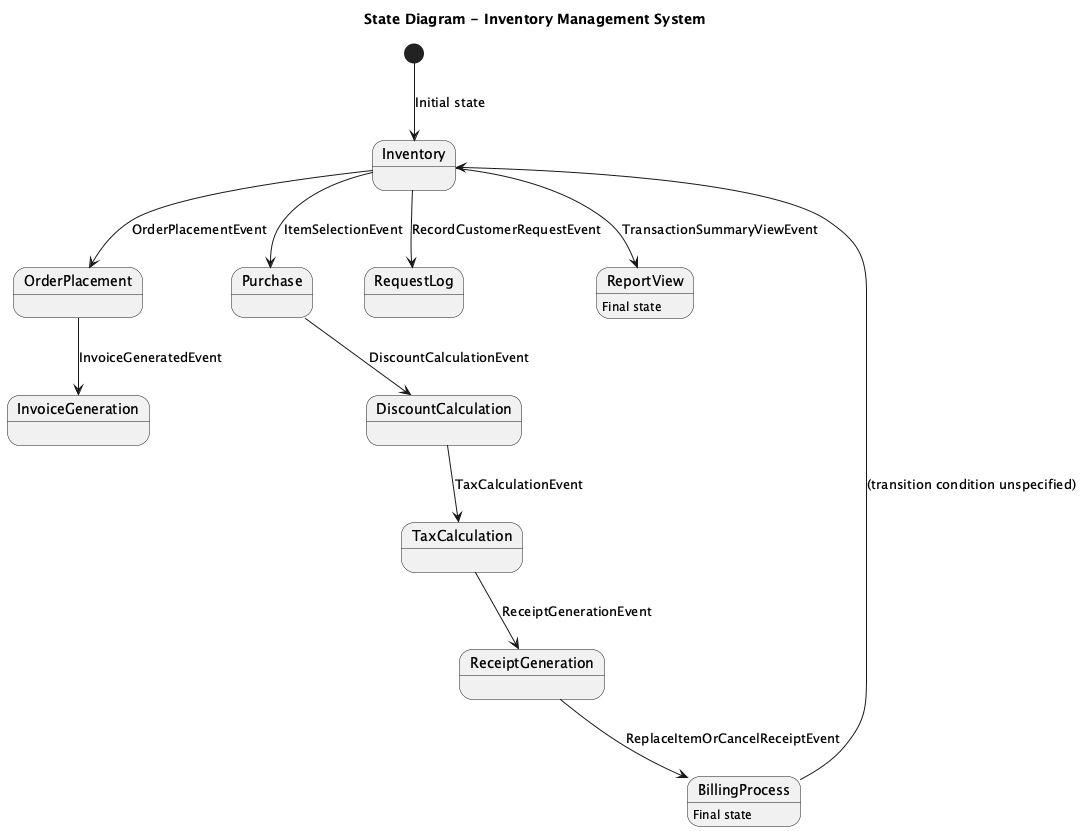

The diagram above was rendered by PlantUML. Its source (embedded in the PNG):
@startuml
title State Diagram - Inventory Management System

[*] --> Inventory : Initial state

state Inventory
state OrderPlacement
state InvoiceGeneration
state Purchase
state DiscountCalculation
state TaxCalculation
state ReceiptGeneration
state BillingProcess : Final state
state RequestLog
state ReportView : Final state

Inventory --> Purchase : ItemSelectionEvent
Purchase --> DiscountCalculation : DiscountCalculationEvent
DiscountCalculation --> TaxCalculation : TaxCalculationEvent
TaxCalculation --> ReceiptGeneration : ReceiptGenerationEvent
ReceiptGeneration --> BillingProcess : ReplaceItemOrCancelReceiptEvent
BillingProcess --> Inventory : (transition condition unspecified)
Inventory --> RequestLog : RecordCustomerRequestEvent
Inventory --> ReportView : TransactionSummaryViewEvent
Inventory --> OrderPlacement : OrderPlacementEvent
OrderPlacement --> InvoiceGeneration : InvoiceGeneratedEvent

@enduml